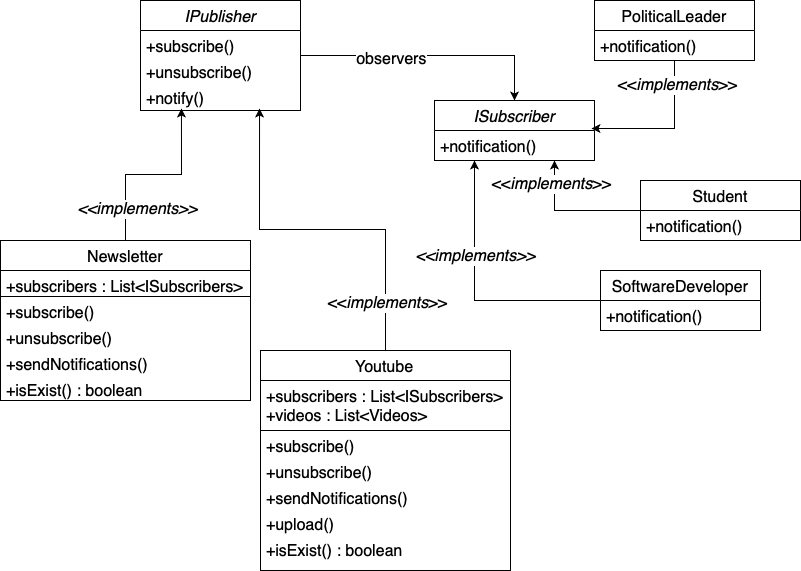

The diagram above was exported from draw.io. Its source (the exported page's mxGraphModel, read from the mxfile embedded in the PNG):
<mxGraphModel dx="1676" dy="559" grid="1" gridSize="10" guides="1" tooltips="1" connect="1" arrows="1" fold="1" page="1" pageScale="1" pageWidth="827" pageHeight="1169" math="0" shadow="0">
  <root>
    <mxCell id="WIyWlLk6GJQsqaUBKTNV-0" />
    <mxCell id="WIyWlLk6GJQsqaUBKTNV-1" parent="WIyWlLk6GJQsqaUBKTNV-0" />
    <mxCell id="kNt7yZOaAZZmbEH-OEzP-18" style="edgeStyle=orthogonalEdgeStyle;rounded=0;orthogonalLoop=1;jettySize=auto;html=1;fontSize=16;entryX=0.5;entryY=0;entryDx=0;entryDy=0;" parent="WIyWlLk6GJQsqaUBKTNV-1" source="zkfFHV4jXpPFQw0GAbJ--0" target="kNt7yZOaAZZmbEH-OEzP-1" edge="1">
      <mxGeometry relative="1" as="geometry">
        <mxPoint x="470" y="115" as="targetPoint" />
      </mxGeometry>
    </mxCell>
    <mxCell id="kNt7yZOaAZZmbEH-OEzP-23" value="observers" style="edgeLabel;html=1;align=center;verticalAlign=middle;resizable=0;points=[];fontSize=16;" parent="kNt7yZOaAZZmbEH-OEzP-18" vertex="1" connectable="0">
      <mxGeometry x="-0.3021" y="-3" relative="1" as="geometry">
        <mxPoint as="offset" />
      </mxGeometry>
    </mxCell>
    <mxCell id="zkfFHV4jXpPFQw0GAbJ--0" value="IPublisher" style="swimlane;fontStyle=2;align=center;verticalAlign=top;childLayout=stackLayout;horizontal=1;startSize=30;horizontalStack=0;resizeParent=1;resizeLast=0;collapsible=1;marginBottom=0;rounded=0;shadow=0;strokeWidth=1;fontSize=16;" parent="WIyWlLk6GJQsqaUBKTNV-1" vertex="1">
      <mxGeometry x="120" y="60" width="160" height="110" as="geometry">
        <mxRectangle x="230" y="140" width="160" height="26" as="alternateBounds" />
      </mxGeometry>
    </mxCell>
    <mxCell id="zkfFHV4jXpPFQw0GAbJ--1" value="+subscribe()" style="text;align=left;verticalAlign=top;spacingLeft=4;spacingRight=4;overflow=hidden;rotatable=0;points=[[0,0.5],[1,0.5]];portConstraint=eastwest;fontSize=16;" parent="zkfFHV4jXpPFQw0GAbJ--0" vertex="1">
      <mxGeometry y="30" width="160" height="26" as="geometry" />
    </mxCell>
    <mxCell id="zkfFHV4jXpPFQw0GAbJ--2" value="+unsubscribe()" style="text;align=left;verticalAlign=top;spacingLeft=4;spacingRight=4;overflow=hidden;rotatable=0;points=[[0,0.5],[1,0.5]];portConstraint=eastwest;rounded=0;shadow=0;html=0;fontSize=16;" parent="zkfFHV4jXpPFQw0GAbJ--0" vertex="1">
      <mxGeometry y="56" width="160" height="26" as="geometry" />
    </mxCell>
    <mxCell id="zkfFHV4jXpPFQw0GAbJ--3" value="+notify()" style="text;align=left;verticalAlign=top;spacingLeft=4;spacingRight=4;overflow=hidden;rotatable=0;points=[[0,0.5],[1,0.5]];portConstraint=eastwest;rounded=0;shadow=0;html=0;fontSize=16;" parent="zkfFHV4jXpPFQw0GAbJ--0" vertex="1">
      <mxGeometry y="82" width="160" height="26" as="geometry" />
    </mxCell>
    <mxCell id="kNt7yZOaAZZmbEH-OEzP-1" value="ISubscriber" style="swimlane;fontStyle=2;align=center;verticalAlign=top;childLayout=stackLayout;horizontal=1;startSize=30;horizontalStack=0;resizeParent=1;resizeLast=0;collapsible=1;marginBottom=0;rounded=0;shadow=0;strokeWidth=1;fontSize=16;" parent="WIyWlLk6GJQsqaUBKTNV-1" vertex="1">
      <mxGeometry x="414" y="160" width="160" height="60" as="geometry">
        <mxRectangle x="230" y="140" width="160" height="26" as="alternateBounds" />
      </mxGeometry>
    </mxCell>
    <mxCell id="kNt7yZOaAZZmbEH-OEzP-2" value="+notification()" style="text;align=left;verticalAlign=top;spacingLeft=4;spacingRight=4;overflow=hidden;rotatable=0;points=[[0,0.5],[1,0.5]];portConstraint=eastwest;fontSize=16;" parent="kNt7yZOaAZZmbEH-OEzP-1" vertex="1">
      <mxGeometry y="30" width="160" height="26" as="geometry" />
    </mxCell>
    <mxCell id="kNt7yZOaAZZmbEH-OEzP-27" style="edgeStyle=orthogonalEdgeStyle;rounded=0;orthogonalLoop=1;jettySize=auto;html=1;fontSize=16;entryX=0.75;entryY=1;entryDx=0;entryDy=0;" parent="WIyWlLk6GJQsqaUBKTNV-1" source="kNt7yZOaAZZmbEH-OEzP-5" target="kNt7yZOaAZZmbEH-OEzP-1" edge="1">
      <mxGeometry relative="1" as="geometry">
        <mxPoint x="560" y="220" as="targetPoint" />
      </mxGeometry>
    </mxCell>
    <mxCell id="kNt7yZOaAZZmbEH-OEzP-31" value="&amp;lt;&amp;lt;&lt;i&gt;implements&lt;/i&gt;&amp;gt;&amp;gt;" style="edgeLabel;html=1;align=center;verticalAlign=middle;resizable=0;points=[];fontSize=16;" parent="kNt7yZOaAZZmbEH-OEzP-27" vertex="1" connectable="0">
      <mxGeometry x="-0.6531" y="3" relative="1" as="geometry">
        <mxPoint x="-66" y="-30" as="offset" />
      </mxGeometry>
    </mxCell>
    <mxCell id="kNt7yZOaAZZmbEH-OEzP-5" value="Student" style="swimlane;fontStyle=0;align=center;verticalAlign=top;childLayout=stackLayout;horizontal=1;startSize=30;horizontalStack=0;resizeParent=1;resizeLast=0;collapsible=1;marginBottom=0;rounded=0;shadow=0;strokeWidth=1;fontSize=16;" parent="WIyWlLk6GJQsqaUBKTNV-1" vertex="1">
      <mxGeometry x="620" y="240" width="160" height="60" as="geometry">
        <mxRectangle x="230" y="140" width="160" height="26" as="alternateBounds" />
      </mxGeometry>
    </mxCell>
    <mxCell id="kNt7yZOaAZZmbEH-OEzP-6" value="+notification()" style="text;align=left;verticalAlign=top;spacingLeft=4;spacingRight=4;overflow=hidden;rotatable=0;points=[[0,0.5],[1,0.5]];portConstraint=eastwest;fontSize=16;" parent="kNt7yZOaAZZmbEH-OEzP-5" vertex="1">
      <mxGeometry y="30" width="160" height="26" as="geometry" />
    </mxCell>
    <mxCell id="5jHdtW6-OHtZhyB5XF3R-6" style="edgeStyle=orthogonalEdgeStyle;rounded=0;orthogonalLoop=1;jettySize=auto;html=1;entryX=0.25;entryY=1;entryDx=0;entryDy=0;" edge="1" parent="WIyWlLk6GJQsqaUBKTNV-1" source="kNt7yZOaAZZmbEH-OEzP-7" target="kNt7yZOaAZZmbEH-OEzP-1">
      <mxGeometry relative="1" as="geometry">
        <mxPoint x="580" y="290" as="targetPoint" />
      </mxGeometry>
    </mxCell>
    <mxCell id="5jHdtW6-OHtZhyB5XF3R-8" value="&lt;i&gt;&amp;lt;&amp;lt;implements&amp;gt;&amp;gt;&lt;/i&gt;" style="edgeLabel;html=1;align=center;verticalAlign=middle;resizable=0;points=[];fontSize=16;" vertex="1" connectable="0" parent="5jHdtW6-OHtZhyB5XF3R-6">
      <mxGeometry x="0.2857" relative="1" as="geometry">
        <mxPoint as="offset" />
      </mxGeometry>
    </mxCell>
    <mxCell id="kNt7yZOaAZZmbEH-OEzP-7" value="SoftwareDeveloper" style="swimlane;fontStyle=0;align=center;verticalAlign=top;childLayout=stackLayout;horizontal=1;startSize=30;horizontalStack=0;resizeParent=1;resizeLast=0;collapsible=1;marginBottom=0;rounded=0;shadow=0;strokeWidth=1;fontSize=16;" parent="WIyWlLk6GJQsqaUBKTNV-1" vertex="1">
      <mxGeometry x="580" y="330" width="160" height="60" as="geometry">
        <mxRectangle x="230" y="140" width="160" height="26" as="alternateBounds" />
      </mxGeometry>
    </mxCell>
    <mxCell id="kNt7yZOaAZZmbEH-OEzP-8" value="+notification()" style="text;align=left;verticalAlign=top;spacingLeft=4;spacingRight=4;overflow=hidden;rotatable=0;points=[[0,0.5],[1,0.5]];portConstraint=eastwest;fontSize=16;" parent="kNt7yZOaAZZmbEH-OEzP-7" vertex="1">
      <mxGeometry y="30" width="160" height="26" as="geometry" />
    </mxCell>
    <mxCell id="kNt7yZOaAZZmbEH-OEzP-29" style="edgeStyle=orthogonalEdgeStyle;rounded=0;orthogonalLoop=1;jettySize=auto;html=1;entryX=0.981;entryY=-0.077;entryDx=0;entryDy=0;entryPerimeter=0;fontSize=16;" parent="WIyWlLk6GJQsqaUBKTNV-1" source="kNt7yZOaAZZmbEH-OEzP-9" target="kNt7yZOaAZZmbEH-OEzP-2" edge="1">
      <mxGeometry relative="1" as="geometry" />
    </mxCell>
    <mxCell id="kNt7yZOaAZZmbEH-OEzP-32" value="&amp;lt;&amp;lt;&lt;i&gt;implements&lt;/i&gt;&amp;gt;&amp;gt;" style="edgeLabel;html=1;align=center;verticalAlign=middle;resizable=0;points=[];fontSize=16;" parent="kNt7yZOaAZZmbEH-OEzP-29" vertex="1" connectable="0">
      <mxGeometry x="-0.6764" y="2" relative="1" as="geometry">
        <mxPoint as="offset" />
      </mxGeometry>
    </mxCell>
    <mxCell id="kNt7yZOaAZZmbEH-OEzP-9" value="PoliticalLeader" style="swimlane;fontStyle=0;align=center;verticalAlign=top;childLayout=stackLayout;horizontal=1;startSize=30;horizontalStack=0;resizeParent=1;resizeLast=0;collapsible=1;marginBottom=0;rounded=0;shadow=0;strokeWidth=1;fontSize=16;" parent="WIyWlLk6GJQsqaUBKTNV-1" vertex="1">
      <mxGeometry x="574" y="60" width="160" height="60" as="geometry">
        <mxRectangle x="230" y="140" width="160" height="26" as="alternateBounds" />
      </mxGeometry>
    </mxCell>
    <mxCell id="kNt7yZOaAZZmbEH-OEzP-10" value="+notification()" style="text;align=left;verticalAlign=top;spacingLeft=4;spacingRight=4;overflow=hidden;rotatable=0;points=[[0,0.5],[1,0.5]];portConstraint=eastwest;fontSize=16;" parent="kNt7yZOaAZZmbEH-OEzP-9" vertex="1">
      <mxGeometry y="30" width="160" height="26" as="geometry" />
    </mxCell>
    <mxCell id="kNt7yZOaAZZmbEH-OEzP-19" style="edgeStyle=orthogonalEdgeStyle;rounded=0;orthogonalLoop=1;jettySize=auto;html=1;entryX=0.256;entryY=1;entryDx=0;entryDy=0;fontSize=16;entryPerimeter=0;" parent="WIyWlLk6GJQsqaUBKTNV-1" source="kNt7yZOaAZZmbEH-OEzP-15" target="zkfFHV4jXpPFQw0GAbJ--3" edge="1">
      <mxGeometry relative="1" as="geometry" />
    </mxCell>
    <mxCell id="kNt7yZOaAZZmbEH-OEzP-20" value="&lt;i&gt;&amp;lt;&amp;lt;implements&amp;gt;&amp;gt;&lt;/i&gt;" style="edgeLabel;html=1;align=center;verticalAlign=middle;resizable=0;points=[];fontSize=16;" parent="kNt7yZOaAZZmbEH-OEzP-19" vertex="1" connectable="0">
      <mxGeometry x="0.2167" y="-1" relative="1" as="geometry">
        <mxPoint x="-37" y="33" as="offset" />
      </mxGeometry>
    </mxCell>
    <mxCell id="kNt7yZOaAZZmbEH-OEzP-15" value="Newsletter" style="swimlane;fontStyle=0;align=center;verticalAlign=top;childLayout=stackLayout;horizontal=1;startSize=30;horizontalStack=0;resizeParent=1;resizeLast=0;collapsible=1;marginBottom=0;rounded=0;shadow=0;strokeWidth=1;fontSize=16;" parent="WIyWlLk6GJQsqaUBKTNV-1" vertex="1">
      <mxGeometry x="-20" y="300" width="250" height="160" as="geometry">
        <mxRectangle x="230" y="140" width="160" height="26" as="alternateBounds" />
      </mxGeometry>
    </mxCell>
    <mxCell id="kNt7yZOaAZZmbEH-OEzP-16" value="+subscribers : List&lt;ISubscribers&gt;" style="text;align=left;verticalAlign=top;spacingLeft=4;spacingRight=4;overflow=hidden;rotatable=0;points=[[0,0.5],[1,0.5]];portConstraint=eastwest;fontSize=16;strokeColor=default;" parent="kNt7yZOaAZZmbEH-OEzP-15" vertex="1">
      <mxGeometry y="30" width="250" height="26" as="geometry" />
    </mxCell>
    <mxCell id="kNt7yZOaAZZmbEH-OEzP-21" value="+subscribe()" style="text;align=left;verticalAlign=top;spacingLeft=4;spacingRight=4;overflow=hidden;rotatable=0;points=[[0,0.5],[1,0.5]];portConstraint=eastwest;fontSize=16;strokeColor=none;fillColor=none;gradientColor=none;" parent="kNt7yZOaAZZmbEH-OEzP-15" vertex="1">
      <mxGeometry y="56" width="250" height="26" as="geometry" />
    </mxCell>
    <mxCell id="5jHdtW6-OHtZhyB5XF3R-3" value="+unsubscribe()" style="text;align=left;verticalAlign=top;spacingLeft=4;spacingRight=4;overflow=hidden;rotatable=0;points=[[0,0.5],[1,0.5]];portConstraint=eastwest;fontSize=16;strokeColor=none;fillColor=none;gradientColor=none;" vertex="1" parent="kNt7yZOaAZZmbEH-OEzP-15">
      <mxGeometry y="82" width="250" height="26" as="geometry" />
    </mxCell>
    <mxCell id="5jHdtW6-OHtZhyB5XF3R-4" value="+sendNotifications()" style="text;align=left;verticalAlign=top;spacingLeft=4;spacingRight=4;overflow=hidden;rotatable=0;points=[[0,0.5],[1,0.5]];portConstraint=eastwest;fontSize=16;strokeColor=none;fillColor=none;gradientColor=none;" vertex="1" parent="kNt7yZOaAZZmbEH-OEzP-15">
      <mxGeometry y="108" width="250" height="26" as="geometry" />
    </mxCell>
    <mxCell id="5jHdtW6-OHtZhyB5XF3R-5" value="+isExist() : boolean" style="text;align=left;verticalAlign=top;spacingLeft=4;spacingRight=4;overflow=hidden;rotatable=0;points=[[0,0.5],[1,0.5]];portConstraint=eastwest;fontSize=16;strokeColor=none;" vertex="1" parent="kNt7yZOaAZZmbEH-OEzP-15">
      <mxGeometry y="134" width="250" height="26" as="geometry" />
    </mxCell>
    <mxCell id="5jHdtW6-OHtZhyB5XF3R-15" style="edgeStyle=orthogonalEdgeStyle;rounded=0;orthogonalLoop=1;jettySize=auto;html=1;entryX=0.744;entryY=1;entryDx=0;entryDy=0;entryPerimeter=0;fontSize=16;" edge="1" parent="WIyWlLk6GJQsqaUBKTNV-1" source="5jHdtW6-OHtZhyB5XF3R-9" target="zkfFHV4jXpPFQw0GAbJ--3">
      <mxGeometry relative="1" as="geometry" />
    </mxCell>
    <mxCell id="5jHdtW6-OHtZhyB5XF3R-16" value="&amp;lt;&amp;lt;&lt;i&gt;implements&lt;/i&gt;&amp;gt;&amp;gt;" style="edgeLabel;html=1;align=center;verticalAlign=middle;resizable=0;points=[];fontSize=16;" vertex="1" connectable="0" parent="5jHdtW6-OHtZhyB5XF3R-15">
      <mxGeometry x="-0.7391" y="-1" relative="1" as="geometry">
        <mxPoint as="offset" />
      </mxGeometry>
    </mxCell>
    <mxCell id="5jHdtW6-OHtZhyB5XF3R-9" value="Youtube" style="swimlane;fontStyle=0;align=center;verticalAlign=top;childLayout=stackLayout;horizontal=1;startSize=30;horizontalStack=0;resizeParent=1;resizeLast=0;collapsible=1;marginBottom=0;rounded=0;shadow=0;strokeWidth=1;fontSize=16;" vertex="1" parent="WIyWlLk6GJQsqaUBKTNV-1">
      <mxGeometry x="240" y="410" width="250" height="220" as="geometry">
        <mxRectangle x="230" y="140" width="160" height="26" as="alternateBounds" />
      </mxGeometry>
    </mxCell>
    <mxCell id="5jHdtW6-OHtZhyB5XF3R-10" value="+subscribers : List&lt;ISubscribers&gt;&#10;+videos : List&lt;Videos&gt;" style="text;align=left;verticalAlign=top;spacingLeft=4;spacingRight=4;overflow=hidden;rotatable=0;points=[[0,0.5],[1,0.5]];portConstraint=eastwest;fontSize=16;strokeColor=default;" vertex="1" parent="5jHdtW6-OHtZhyB5XF3R-9">
      <mxGeometry y="30" width="250" height="50" as="geometry" />
    </mxCell>
    <mxCell id="5jHdtW6-OHtZhyB5XF3R-11" value="+subscribe()" style="text;align=left;verticalAlign=top;spacingLeft=4;spacingRight=4;overflow=hidden;rotatable=0;points=[[0,0.5],[1,0.5]];portConstraint=eastwest;fontSize=16;strokeColor=none;fillColor=none;gradientColor=none;" vertex="1" parent="5jHdtW6-OHtZhyB5XF3R-9">
      <mxGeometry y="80" width="250" height="26" as="geometry" />
    </mxCell>
    <mxCell id="5jHdtW6-OHtZhyB5XF3R-12" value="+unsubscribe()" style="text;align=left;verticalAlign=top;spacingLeft=4;spacingRight=4;overflow=hidden;rotatable=0;points=[[0,0.5],[1,0.5]];portConstraint=eastwest;fontSize=16;strokeColor=none;fillColor=none;gradientColor=none;" vertex="1" parent="5jHdtW6-OHtZhyB5XF3R-9">
      <mxGeometry y="106" width="250" height="26" as="geometry" />
    </mxCell>
    <mxCell id="5jHdtW6-OHtZhyB5XF3R-13" value="+sendNotifications()" style="text;align=left;verticalAlign=top;spacingLeft=4;spacingRight=4;overflow=hidden;rotatable=0;points=[[0,0.5],[1,0.5]];portConstraint=eastwest;fontSize=16;strokeColor=none;fillColor=none;gradientColor=none;" vertex="1" parent="5jHdtW6-OHtZhyB5XF3R-9">
      <mxGeometry y="132" width="250" height="26" as="geometry" />
    </mxCell>
    <mxCell id="5jHdtW6-OHtZhyB5XF3R-14" value="+upload()" style="text;align=left;verticalAlign=top;spacingLeft=4;spacingRight=4;overflow=hidden;rotatable=0;points=[[0,0.5],[1,0.5]];portConstraint=eastwest;fontSize=16;strokeColor=none;" vertex="1" parent="5jHdtW6-OHtZhyB5XF3R-9">
      <mxGeometry y="158" width="250" height="26" as="geometry" />
    </mxCell>
    <mxCell id="5jHdtW6-OHtZhyB5XF3R-18" value="+isExist() : boolean" style="text;align=left;verticalAlign=top;spacingLeft=4;spacingRight=4;overflow=hidden;rotatable=0;points=[[0,0.5],[1,0.5]];portConstraint=eastwest;fontSize=16;strokeColor=none;" vertex="1" parent="5jHdtW6-OHtZhyB5XF3R-9">
      <mxGeometry y="184" width="250" height="26" as="geometry" />
    </mxCell>
  </root>
</mxGraphModel>